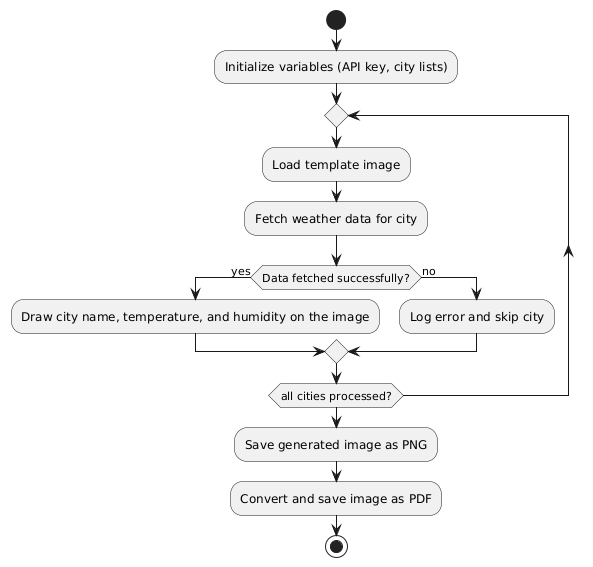

The diagram above was rendered by PlantUML. Its source (embedded in the PNG):
@startuml
start
:Initialize variables (API key, city lists);
repeat
:Load template image;
:Fetch weather data for city;
if (Data fetched successfully?) then (yes)
    :Draw city name, temperature, and humidity on the image;
else (no)
    :Log error and skip city;
endif
repeat while (all cities processed?)

:Save generated image as PNG;
:Convert and save image as PDF;
stop
@enduml